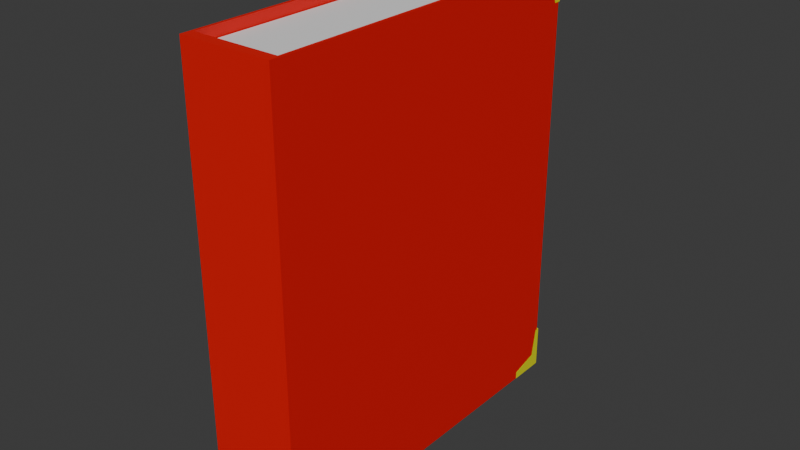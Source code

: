 # Source: enchantbook.blend  (saved by Blender 5.1.29; exported with 4.5.12 LTS)
import bpy
from mathutils import Matrix  # noqa: F401  (used for matrix-valued properties, if any)

bpy.ops.wm.read_factory_settings(use_empty=True)
scene = bpy.context.scene
scene.name = 'Scene'

# ---- collections
col_collection = bpy.data.collections.new('Collection'); scene.collection.children.link(col_collection)

# ---- materials (node trees are filled in below, after node groups)
mat_material_001 = bpy.data.materials.new('Material.001')
mat_material_002 = bpy.data.materials.new('Material.002')

# ---- material node trees
mat_material_001.use_nodes = True; mat_material_001.node_tree.nodes.clear()
_N = mat_material_001.node_tree.nodes; _L = mat_material_001.node_tree.links
n0 = _N.new('ShaderNodeBsdfPrincipled'); n0.name = 'Principled BSDF'; n0.location = (-200, 100)
n0.inputs[0].default_value = (0.793, 0.8, 0.0, 1.0)
n1 = _N.new('ShaderNodeOutputMaterial'); n1.name = 'Material Output'; n1.location = (200, 100)
_L.new(n0.outputs[0], n1.inputs[0])
n1.is_active_output = True
mat_material_002.use_nodes = True; mat_material_002.node_tree.nodes.clear()
_N = mat_material_002.node_tree.nodes; _L = mat_material_002.node_tree.links
n0 = _N.new('ShaderNodeBsdfPrincipled'); n0.name = 'Principled BSDF'; n0.location = (-200, 100)
n0.inputs[0].default_value = (0.8, 0.001768, 0.0, 1.0)
n1 = _N.new('ShaderNodeOutputMaterial'); n1.name = 'Material Output'; n1.location = (200, 100)
_L.new(n0.outputs[0], n1.inputs[0])
n1.is_active_output = True

# ---- world
world_world = bpy.data.worlds.new('World'); scene.world = world_world
world_world.use_nodes = True; world_world.node_tree.nodes.clear()
_N = world_world.node_tree.nodes; _L = world_world.node_tree.links
n0 = _N.new('ShaderNodeOutputWorld'); n0.name = 'World Output'; n0.location = (200, 100)
n1 = _N.new('ShaderNodeBackground'); n1.name = 'Background'; n1.location = (-200, 100)
n1.inputs[0].default_value = (0.05088, 0.05088, 0.05088, 1.0)
_L.new(n1.outputs[0], n0.inputs[0])
n0.is_active_output = True
world_world.color = (0.05088, 0.05088, 0.05088)
world_world.sun_shadow_jitter_overblur = 0.0

# ---- meshes
me_cube_044 = bpy.data.meshes.new('Cube.044')
me_cube_044.from_pydata([(1.773, -0.006357, 0.1188), (1.773, -0.006389, 0.1189), (1.773, -0.2306, -0.6566), (1.773, -0.3434, 0.8086), (1.949, -0.006357, 0.1188), (1.949, -0.006389, 0.1189), (1.949, -0.2306, -0.6566), (1.949, -0.3434, 0.8086), (1.773, -0.006343, 0.1188), (1.773, 0.4438, 0.02138), (1.949, 0.4438, 0.02138), (1.949, -0.006343, 0.1188), (1.773, -0.3677, -0.5221), (1.773, -0.4314, 0.7185), (1.949, -0.3677, -0.5221), (1.949, -0.4314, 0.7185), (1.949, 0.2185, 0.06931), (1.773, 0.2185, 0.06931)], [], [(17, 13, 3, 9), (9, 3, 7, 10), (16, 15, 5, 11), (11, 5, 1, 8), (12, 14, 4, 0), (15, 13, 1, 5), (4, 11, 8, 0), (14, 16, 11, 4), (2, 9, 10, 6), (12, 17, 9, 2), (0, 8, 17, 12), (6, 10, 16, 14), (7, 3, 13, 15), (2, 6, 14, 12), (10, 7, 15, 16), (8, 1, 13, 17)])
_uv = me_cube_044.uv_layers.new(name='UVMap')
_uv.uv.foreach_set('vector', [0.5, 0.125, 0.625, 0.125, 0.625, 0.25, 0.5, 0.25, 0.5, 0.25, 0.625, 0.25, 0.625, 0.5, 0.5, 0.5, 0.5, 0.625, 0.625, 0.625, 0.625, 0.75, 0.5, 0.75, 0.5, 0.75, 0.625, 0.75, 0.625, 1.0, 0.5, 1.0, 0.125, 0.625, 0.375, 0.625, 0.375, 0.75, 0.125, 0.75, 0.625, 0.625, 0.875, 0.625, 0.875, 0.75, 0.625, 0.75, 0.375, 0.75, 0.5, 0.75, 0.5, 1.0, 0.375, 1.0, 0.375, 0.625, 0.5, 0.625, 0.5, 0.75, 0.375, 0.75, 0.375, 0.25, 0.5, 0.25, 0.5, 0.5, 0.375, 0.5, 0.375, 0.125, 0.5, 0.125, 0.5, 0.25, 0.375, 0.25, 0.375, 0.0, 0.5, 0.0, 0.5, 0.125, 0.375, 0.125, 0.375, 0.5, 0.5, 0.5, 0.5, 0.625, 0.375, 0.625, 0.625, 0.5, 0.875, 0.5, 0.875, 0.625, 0.625, 0.625, 0.125, 0.5, 0.375, 0.5, 0.375, 0.625, 0.125, 0.625, 0.5, 0.5, 0.625, 0.5, 0.625, 0.625, 0.5, 0.625, 0.5, 0.0, 0.625, 0.0, 0.625, 0.125, 0.5, 0.125])
me_cube_044.materials.append(mat_material_001)
me_cube_044.update()
me_cube_040 = bpy.data.meshes.new('Cube.040')
me_cube_040.from_pydata([(1.773, -0.006357, 0.1188), (1.773, -0.006389, 0.1189), (1.773, -0.2306, -0.6566), (1.773, -0.3434, 0.8086), (1.949, -0.006357, 0.1188), (1.949, -0.006389, 0.1189), (1.949, -0.2306, -0.6566), (1.949, -0.3434, 0.8086), (1.773, -0.006343, 0.1188), (1.773, 0.4438, 0.02138), (1.949, 0.4438, 0.02138), (1.949, -0.006343, 0.1188), (1.773, -0.3677, -0.5221), (1.773, -0.4314, 0.7185), (1.949, -0.3677, -0.5221), (1.949, -0.4314, 0.7185), (1.949, 0.2185, 0.06931), (1.773, 0.2185, 0.06931)], [], [(17, 13, 3, 9), (9, 3, 7, 10), (16, 15, 5, 11), (11, 5, 1, 8), (12, 14, 4, 0), (15, 13, 1, 5), (4, 11, 8, 0), (14, 16, 11, 4), (2, 9, 10, 6), (12, 17, 9, 2), (0, 8, 17, 12), (6, 10, 16, 14), (7, 3, 13, 15), (2, 6, 14, 12), (10, 7, 15, 16), (8, 1, 13, 17)])
_uv = me_cube_040.uv_layers.new(name='UVMap')
_uv.uv.foreach_set('vector', [0.5, 0.125, 0.625, 0.125, 0.625, 0.25, 0.5, 0.25, 0.5, 0.25, 0.625, 0.25, 0.625, 0.5, 0.5, 0.5, 0.5, 0.625, 0.625, 0.625, 0.625, 0.75, 0.5, 0.75, 0.5, 0.75, 0.625, 0.75, 0.625, 1.0, 0.5, 1.0, 0.125, 0.625, 0.375, 0.625, 0.375, 0.75, 0.125, 0.75, 0.625, 0.625, 0.875, 0.625, 0.875, 0.75, 0.625, 0.75, 0.375, 0.75, 0.5, 0.75, 0.5, 1.0, 0.375, 1.0, 0.375, 0.625, 0.5, 0.625, 0.5, 0.75, 0.375, 0.75, 0.375, 0.25, 0.5, 0.25, 0.5, 0.5, 0.375, 0.5, 0.375, 0.125, 0.5, 0.125, 0.5, 0.25, 0.375, 0.25, 0.375, 0.0, 0.5, 0.0, 0.5, 0.125, 0.375, 0.125, 0.375, 0.5, 0.5, 0.5, 0.5, 0.625, 0.375, 0.625, 0.625, 0.5, 0.875, 0.5, 0.875, 0.625, 0.625, 0.625, 0.125, 0.5, 0.375, 0.5, 0.375, 0.625, 0.125, 0.625, 0.5, 0.5, 0.625, 0.5, 0.625, 0.625, 0.5, 0.625, 0.5, 0.0, 0.625, 0.0, 0.625, 0.125, 0.5, 0.125])
me_cube_040.materials.append(mat_material_001)
me_cube_040.update()
me_cube_039 = bpy.data.meshes.new('Cube.039')
me_cube_039.from_pydata([(1.773, -0.006357, 0.1188), (1.773, -0.006389, 0.1189), (1.773, -0.2306, -0.6566), (1.773, -0.3434, 0.8086), (1.949, -0.006357, 0.1188), (1.949, -0.006389, 0.1189), (1.949, -0.2306, -0.6566), (1.949, -0.3434, 0.8086), (1.773, -0.006343, 0.1188), (1.773, 0.4438, 0.02138), (1.949, 0.4438, 0.02138), (1.949, -0.006343, 0.1188), (1.773, -0.3677, -0.5221), (1.773, -0.4314, 0.7185), (1.949, -0.3677, -0.5221), (1.949, -0.4314, 0.7185), (1.949, 0.2185, 0.06931), (1.773, 0.2185, 0.06931)], [], [(17, 13, 3, 9), (9, 3, 7, 10), (16, 15, 5, 11), (11, 5, 1, 8), (12, 14, 4, 0), (15, 13, 1, 5), (4, 11, 8, 0), (14, 16, 11, 4), (2, 9, 10, 6), (12, 17, 9, 2), (0, 8, 17, 12), (6, 10, 16, 14), (7, 3, 13, 15), (2, 6, 14, 12), (10, 7, 15, 16), (8, 1, 13, 17)])
_uv = me_cube_039.uv_layers.new(name='UVMap')
_uv.uv.foreach_set('vector', [0.5, 0.125, 0.625, 0.125, 0.625, 0.25, 0.5, 0.25, 0.5, 0.25, 0.625, 0.25, 0.625, 0.5, 0.5, 0.5, 0.5, 0.625, 0.625, 0.625, 0.625, 0.75, 0.5, 0.75, 0.5, 0.75, 0.625, 0.75, 0.625, 1.0, 0.5, 1.0, 0.125, 0.625, 0.375, 0.625, 0.375, 0.75, 0.125, 0.75, 0.625, 0.625, 0.875, 0.625, 0.875, 0.75, 0.625, 0.75, 0.375, 0.75, 0.5, 0.75, 0.5, 1.0, 0.375, 1.0, 0.375, 0.625, 0.5, 0.625, 0.5, 0.75, 0.375, 0.75, 0.375, 0.25, 0.5, 0.25, 0.5, 0.5, 0.375, 0.5, 0.375, 0.125, 0.5, 0.125, 0.5, 0.25, 0.375, 0.25, 0.375, 0.0, 0.5, 0.0, 0.5, 0.125, 0.375, 0.125, 0.375, 0.5, 0.5, 0.5, 0.5, 0.625, 0.375, 0.625, 0.625, 0.5, 0.875, 0.5, 0.875, 0.625, 0.625, 0.625, 0.125, 0.5, 0.375, 0.5, 0.375, 0.625, 0.125, 0.625, 0.5, 0.5, 0.625, 0.5, 0.625, 0.625, 0.5, 0.625, 0.5, 0.0, 0.625, 0.0, 0.625, 0.125, 0.5, 0.125])
me_cube_039.materials.append(mat_material_001)
me_cube_039.update()
me_cube_038 = bpy.data.meshes.new('Cube.038')
me_cube_038.from_pydata([(1.773, -0.006357, 0.1188), (1.773, -0.006389, 0.1189), (1.773, -0.2306, -0.6566), (1.773, -0.3434, 0.8086), (1.949, -0.006357, 0.1188), (1.949, -0.006389, 0.1189), (1.949, -0.2306, -0.6566), (1.949, -0.3434, 0.8086), (1.773, -0.006343, 0.1188), (1.773, 0.4438, 0.02138), (1.949, 0.4438, 0.02138), (1.949, -0.006343, 0.1188), (1.773, -0.3677, -0.5221), (1.773, -0.4314, 0.7185), (1.949, -0.3677, -0.5221), (1.949, -0.4314, 0.7185), (1.949, 0.2185, 0.06931), (1.773, 0.2185, 0.06931)], [], [(17, 13, 3, 9), (9, 3, 7, 10), (16, 15, 5, 11), (11, 5, 1, 8), (12, 14, 4, 0), (15, 13, 1, 5), (4, 11, 8, 0), (14, 16, 11, 4), (2, 9, 10, 6), (12, 17, 9, 2), (0, 8, 17, 12), (6, 10, 16, 14), (7, 3, 13, 15), (2, 6, 14, 12), (10, 7, 15, 16), (8, 1, 13, 17)])
_uv = me_cube_038.uv_layers.new(name='UVMap')
_uv.uv.foreach_set('vector', [0.5, 0.125, 0.625, 0.125, 0.625, 0.25, 0.5, 0.25, 0.5, 0.25, 0.625, 0.25, 0.625, 0.5, 0.5, 0.5, 0.5, 0.625, 0.625, 0.625, 0.625, 0.75, 0.5, 0.75, 0.5, 0.75, 0.625, 0.75, 0.625, 1.0, 0.5, 1.0, 0.125, 0.625, 0.375, 0.625, 0.375, 0.75, 0.125, 0.75, 0.625, 0.625, 0.875, 0.625, 0.875, 0.75, 0.625, 0.75, 0.375, 0.75, 0.5, 0.75, 0.5, 1.0, 0.375, 1.0, 0.375, 0.625, 0.5, 0.625, 0.5, 0.75, 0.375, 0.75, 0.375, 0.25, 0.5, 0.25, 0.5, 0.5, 0.375, 0.5, 0.375, 0.125, 0.5, 0.125, 0.5, 0.25, 0.375, 0.25, 0.375, 0.0, 0.5, 0.0, 0.5, 0.125, 0.375, 0.125, 0.375, 0.5, 0.5, 0.5, 0.5, 0.625, 0.375, 0.625, 0.625, 0.5, 0.875, 0.5, 0.875, 0.625, 0.625, 0.625, 0.125, 0.5, 0.375, 0.5, 0.375, 0.625, 0.125, 0.625, 0.5, 0.5, 0.625, 0.5, 0.625, 0.625, 0.5, 0.625, 0.5, 0.0, 0.625, 0.0, 0.625, 0.125, 0.5, 0.125])
me_cube_038.materials.append(mat_material_001)
me_cube_038.update()
me_cube_037 = bpy.data.meshes.new('Cube.037')
me_cube_037.from_pydata([(-0.7314, -0.6073, -0.765), (-0.7314, -0.6073, 0.8762), (-0.7314, 0.8555, -0.765), (-0.7314, 0.8555, 0.8762), (0.7314, -0.6073, -0.765), (0.7314, -0.6073, 0.8762), (0.7314, 0.8555, -0.765), (0.7314, 0.8555, 0.8762), (-0.7943, 0.8555, -0.765), (-0.7759, -0.6519, -0.765), (-0.7759, -0.6519, 0.8762), (-0.7943, 0.8555, 0.8762), (0.7943, 0.8555, 0.8762), (0.7943, 0.8555, -0.765), (0.7759, -0.6519, -0.765), (0.7759, -0.6519, 0.8762)], [], [(0, 2, 3, 1), (6, 4, 5, 7), (4, 0, 1, 5), (9, 10, 11, 8), (13, 12, 15, 14), (14, 15, 10, 9), (0, 4, 14, 9), (7, 5, 15, 12), (6, 7, 12, 13), (1, 3, 11, 10), (2, 0, 9, 8), (5, 1, 10, 15), (4, 6, 13, 14), (3, 2, 8, 11)])
_uv = me_cube_037.uv_layers.new(name='UVMap')
_uv.uv.foreach_set('vector', [0.375, 0.0, 0.375, 0.25, 0.625, 0.25, 0.625, 0.0, 0.375, 0.5, 0.375, 0.75, 0.625, 0.75, 0.625, 0.5, 0.375, 0.75, 0.375, 1.0, 0.625, 1.0, 0.625, 0.75, 0.375, 0.0, 0.625, 0.0, 0.625, 0.25, 0.375, 0.25, 0.375, 0.5, 0.625, 0.5, 0.625, 0.75, 0.375, 0.75, 0.375, 0.75, 0.625, 0.75, 0.625, 1.0, 0.375, 1.0, 0.375, 1.0, 0.375, 0.75, 0.375, 0.75, 0.375, 1.0, 0.625, 0.5, 0.625, 0.75, 0.625, 0.75, 0.625, 0.5, 0.375, 0.5, 0.625, 0.5, 0.625, 0.5, 0.375, 0.5, 0.625, 0.0, 0.625, 0.25, 0.625, 0.25, 0.625, 0.0, 0.375, 0.25, 0.375, 0.0, 0.375, 0.0, 0.375, 0.25, 0.625, 0.75, 0.625, 1.0, 0.625, 1.0, 0.625, 0.75, 0.375, 0.75, 0.375, 0.5, 0.375, 0.5, 0.375, 0.75, 0.625, 0.25, 0.375, 0.25, 0.375, 0.25, 0.625, 0.25])
me_cube_037.materials.append(mat_material_002)
me_cube_037.update()
me_cube_036 = bpy.data.meshes.new('Cube.036')
me_cube_036.from_pydata([(-1.0, -1.0, -1.0), (-1.0, -1.0, 1.0), (-1.0, 1.0, -1.0), (-1.0, 1.0, 1.0), (1.0, -1.0, -1.0), (1.0, -1.0, 1.0), (1.0, 1.0, -1.0), (1.0, 1.0, 1.0)], [], [(0, 1, 3, 2), (2, 3, 7, 6), (6, 7, 5, 4), (4, 5, 1, 0), (2, 6, 4, 0), (7, 3, 1, 5)])
_uv = me_cube_036.uv_layers.new(name='UVMap')
_uv.uv.foreach_set('vector', [0.375, 0.0, 0.625, 0.0, 0.625, 0.25, 0.375, 0.25, 0.375, 0.25, 0.625, 0.25, 0.625, 0.5, 0.375, 0.5, 0.375, 0.5, 0.625, 0.5, 0.625, 0.75, 0.375, 0.75, 0.375, 0.75, 0.625, 0.75, 0.625, 1.0, 0.375, 1.0, 0.125, 0.5, 0.375, 0.5, 0.375, 0.75, 0.125, 0.75, 0.625, 0.5, 0.875, 0.5, 0.875, 0.75, 0.625, 0.75])
me_cube_036.update()

# ---- objects
ob_cube_005 = bpy.data.objects.new('Cube.005', me_cube_044)
ob_cube_004 = bpy.data.objects.new('Cube.004', me_cube_040)
ob_cube_003 = bpy.data.objects.new('Cube.003', me_cube_039)
ob_cube_002 = bpy.data.objects.new('Cube.002', me_cube_038)
ob_cube_001 = bpy.data.objects.new('Cube.001', me_cube_037)
ob_cube = bpy.data.objects.new('Cube', me_cube_036)

# ---- transforms, parenting, visibility, modifiers, constraints
ob_cube_005.location = (-0.5468, 0.9493, 0.479)
ob_cube_005.rotation_euler = (5.498, -0.0, 0.0)
ob_cube_005.scale = (0.1166, 0.1883, 0.1883)
ob_cube_004.location = (-0.1117, 0.9493, 0.479)
ob_cube_004.rotation_euler = (5.498, -0.0, 0.0)
ob_cube_004.scale = (0.1166, 0.1883, 0.1883)
ob_cube_003.location = (-0.5468, 0.9517, 2.443)
ob_cube_003.rotation_euler = (0.7854, -0.0, 0.0)
ob_cube_003.scale = (0.1166, 0.1883, 0.1883)
ob_cube_002.location = (-0.1117, 0.9517, 2.443)
ob_cube_002.rotation_euler = (0.7854, -0.0, 0.0)
ob_cube_002.scale = (0.1166, 0.1883, 0.1883)
ob_cube_001.location = (-0.1117, 0.0114, 1.395)
ob_cube_001.scale = (0.2858, 1.153, 1.27)
ob_cube.location = (-0.1117, 0.1203, 1.459)
ob_cube.scale = (0.2024, 0.8165, 1.0)

# ---- collection membership
col_collection.objects.link(ob_cube_005)
col_collection.objects.link(ob_cube_004)
col_collection.objects.link(ob_cube_003)
col_collection.objects.link(ob_cube_002)
col_collection.objects.link(ob_cube_001)
col_collection.objects.link(ob_cube)

# ---- scene / render settings (as saved in the file)
scene.frame_start = 1; scene.frame_end = 250; scene.frame_set(1)
scene.render.engine = 'BLENDER_EEVEE_NEXT'
scene.render.bake_bias = 0.0
scene.render.bake_samples = 0
scene.cycles.sampling_pattern = 'TABULATED_SOBOL'
scene.eevee.use_volume_custom_range = False
bpy.context.view_layer.update()

# ---- added for rendering (the .blend has no active camera and no usable light): camera, sun
cam_auto = bpy.data.cameras.new('AutoCamera')
cam_auto.lens = 50.0
cam_auto.sensor_width = 36.0
cam_auto.clip_end = 1000.0
ob_auto_camera = bpy.data.objects.new('AutoCamera', cam_auto)
scene.collection.objects.link(ob_auto_camera)
ob_auto_camera.location = (2.63854, -3.11306, 3.67182)
ob_auto_camera.rotation_euler = (1.09748, -7.21219e-08, 0.694738)
scene.camera = ob_auto_camera
light_auto_sun = bpy.data.lights.new('AutoSun', 'SUN')
light_auto_sun.energy = 3.0
light_auto_sun.angle = 0.0523599
ob_auto_sun = bpy.data.objects.new('AutoSun', light_auto_sun)
scene.collection.objects.link(ob_auto_sun)
ob_auto_sun.rotation_euler = (0.872665, 0.174533, 0.523599)
bpy.context.view_layer.update()

